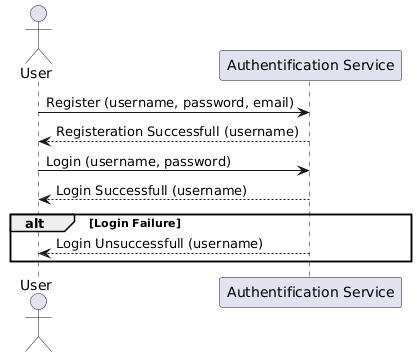

The diagram above was rendered by PlantUML. Its source (embedded in the PNG):
@startuml
actor User
participant "Authentification Service" as UserDetails


User -> UserDetails: Register (username, password, email)
UserDetails --> User: Registeration Successfull (username)

User -> UserDetails: Login (username, password)
UserDetails --> User: Login Successfull (username)
alt Login Failure
    UserDetails --> User: Login Unsuccessfull (username)
end
@enduml